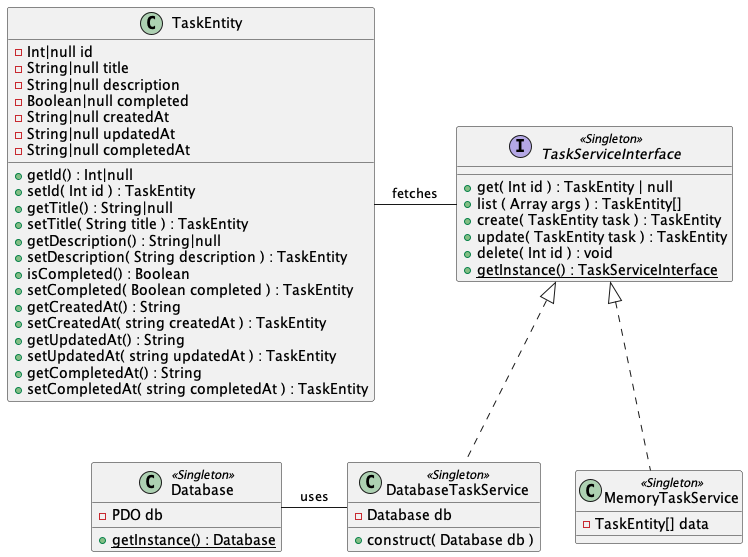

The diagram above was rendered by PlantUML. Its source (embedded in the PNG):
@startuml

'Entity
class TaskEntity {
  - Int|null id
  - String|null title
  - String|null description
  - Boolean|null completed
  - String|null createdAt
  - String|null updatedAt
  - String|null completedAt
  + getId() : Int|null
  + setId( Int id ) : TaskEntity
  + getTitle() : String|null
  + setTitle( String title ) : TaskEntity
  + getDescription() : String|null
  + setDescription( String description ) : TaskEntity
  + isCompleted() : Boolean
  + setCompleted( Boolean completed ) : TaskEntity
  + getCreatedAt() : String
  + setCreatedAt( string createdAt ) : TaskEntity
  + getUpdatedAt() : String
  + setUpdatedAt( string updatedAt ) : TaskEntity
  + getCompletedAt() : String
  + setCompletedAt( string completedAt ) : TaskEntity
}

'Services
interface TaskServiceInterface<<Singleton>> {
  + get( Int id ) : TaskEntity | null
  + list ( Array args ) : TaskEntity[]
  + create( TaskEntity task ) : TaskEntity
  + update( TaskEntity task ) : TaskEntity
  + delete( Int id ) : void
  + {static} getInstance() : TaskServiceInterface
}

class MemoryTaskService<<Singleton>> implements TaskServiceInterface {
  - TaskEntity[] data
}

class DatabaseTaskService<<Singleton>> implements TaskServiceInterface {
  - Database db
  + construct( Database db )
}

'Common
class Database <<Singleton>> {
  - PDO db
  + {static} getInstance() : Database
}

'Relations
TaskEntity -right- TaskServiceInterface : fetches
DatabaseTaskService -left- Database : uses

@enduml